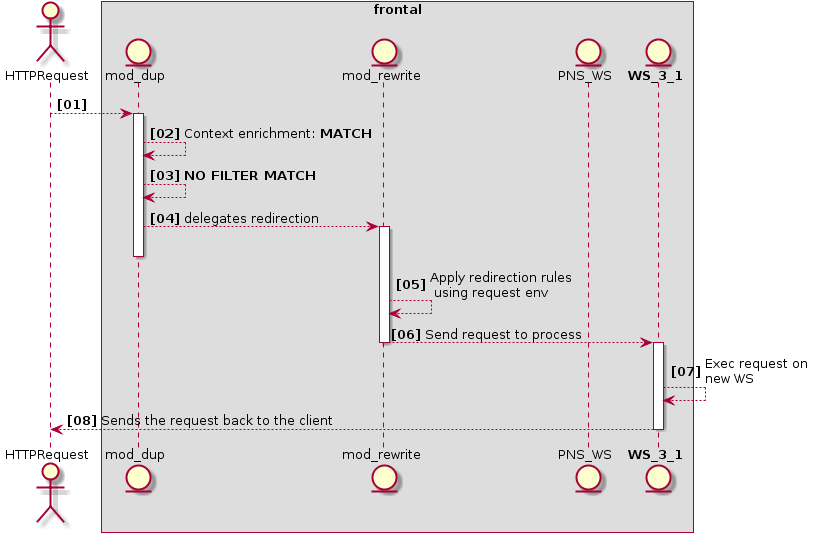

The diagram above was rendered by PlantUML. Its source (embedded in the PNG):
@startuml
actor HTTPRequest
box "frontal"
    entity mod_dup
    entity mod_rewrite
    entity PNS_WS
    entity "<b>WS_3_1</b>" as WS_3_1
end box

autonumber "<b>[00]"

HTTPRequest --> mod_dup
activate mod_dup
mod_dup --> mod_dup: Context enrichment:<b> MATCH
mod_dup --> mod_dup: <b>NO FILTER MATCH
mod_dup --> mod_rewrite: delegates redirection
activate mod_rewrite
deactivate mod_dup
mod_rewrite --> mod_rewrite: Apply redirection rules \n using request env
mod_rewrite --> WS_3_1: Send request to process
deactivate mod_rewrite
activate WS_3_1
WS_3_1 --> WS_3_1: Exec request on\nnew WS
WS_3_1 --> HTTPRequest: Sends the request back to the client
deactivate WS_3_1


@enduml